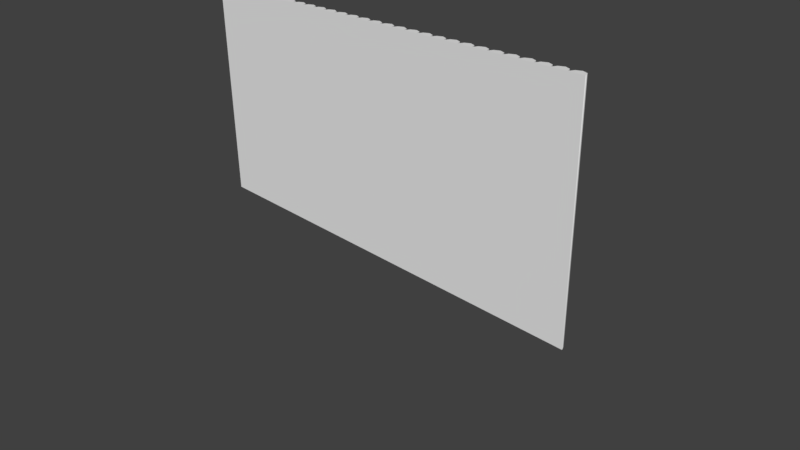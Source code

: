 # Source: townWall_1.blend  (saved by Blender 2.79.0; exported with 4.5.12 LTS)
import bpy
from mathutils import Matrix  # noqa: F401  (used for matrix-valued properties, if any)

bpy.ops.wm.read_factory_settings(use_empty=True)
scene = bpy.context.scene
scene.name = 'Scene'

# ---- collections
col_collection_1 = bpy.data.collections.new('Collection 1'); scene.collection.children.link(col_collection_1)

# ---- world
world_world = bpy.data.worlds.new('World'); scene.world = world_world
world_world.color = (0.05088, 0.05088, 0.05088)
world_world.use_sun_shadow = False
world_world.sun_shadow_jitter_overblur = 0.0
world_world.cycles.sampling_method = 'MANUAL'

# ---- cameras
cam_camera = bpy.data.cameras.new('Camera')
cam_camera.clip_end = 100.0
cam_camera.lens = 35.0
cam_camera.sensor_width = 32.0
cam_camera.sensor_height = 18.0
cam_camera.ortho_scale = 7.314
cam_camera.dof.focus_distance = 0.0

# ---- meshes
me_cube = bpy.data.meshes.new('Cube')
me_cube.from_pydata([(0.3, 0.1, 3.0), (0.3, 0.1, 0.0), (0.1, 0.1, 0.0), (0.1, 0.1, 3.0), (0.1707, 0.07071, 0.0), (0.1707, 0.07071, 3.0), (0.2, -4.371e-09, 0.0), (0.2, -4.371e-09, 3.0), (0.6, -4.371e-09, 0.0), (0.9707, 0.07071, 3.0), (0.5707, 0.07071, 3.0), (0.9707, 0.07071, 0.0), (0.5707, 0.07071, 0.0), (0.6293, 0.07071, 3.0), (0.7, 0.1, 3.0), (0.0, 1.192e-09, 3.0), (0.02929, 0.07071, 0.0), (0.02929, 0.07071, 3.0), (0.3707, 0.07071, 0.0), (0.3707, 0.07071, 3.0), (1.2, -4.371e-09, 3.0), (0.4, -4.371e-09, 3.0), (0.5, 0.1, 0.0), (0.6293, 0.07071, 0.0), (0.5, 0.1, 3.0), (0.6, 1.192e-09, 3.0), (0.8293, 0.07071, 3.0), (0.8, -4.371e-09, 3.0), (0.7, 0.1, 0.0), (0.9, 0.1, 0.0), (0.2293, 0.07071, 0.0), (0.2293, 0.07071, 3.0), (-0.1, 0.1, 3.0), (-0.1, 0.1, 0.0), (-0.02929, 0.07071, 0.0), (-0.02929, 0.07071, 3.0), (7.451e-09, -4.371e-09, 0.0), (0.9, 0.1, 3.0), (0.8293, 0.07071, 0.0), (0.8, -4.371e-09, 0.0), (0.8, -4.371e-09, 0.0), (0.7707, 0.07071, 3.0), (0.8, -4.371e-09, 3.0), (0.7707, 0.07071, 0.0), (1.2, -4.371e-09, 0.0), (-0.2, 1.192e-09, 3.0), (-0.1707, 0.07071, 0.0), (-0.1707, 0.07071, 3.0), (0.4, 1.192e-09, 0.0), (1.171, 0.07071, 3.0), (0.4293, 0.07071, 0.0), (0.4293, 0.07071, 3.0), (-0.6, -4.371e-09, 0.0), (-0.2293, 0.07071, 3.0), (-0.6293, 0.07071, 3.0), (-0.2293, 0.07071, 0.0), (-0.6293, 0.07071, 0.0), (-0.5707, 0.07071, 3.0), (-0.5, 0.1, 3.0), (-0.7, 0.1, 0.0), (-0.5707, 0.07071, 0.0), (-0.7, 0.1, 3.0), (-0.6, 1.192e-09, 3.0), (-0.3707, 0.07071, 3.0), (-0.4, -4.371e-09, 3.0), (-0.5, 0.1, 0.0), (-0.3, 0.1, 0.0), (-0.3, 0.1, 3.0), (-0.3707, 0.07071, 0.0), (-0.4, -4.371e-09, 0.0), (1.171, 0.07071, 0.0), (-0.4293, 0.07071, 3.0), (-0.2, -4.371e-09, 0.0), (-0.4293, 0.07071, 0.0), (1.1, 0.1, 3.0), (-0.8, 1.192e-09, 3.0), (-0.7707, 0.07071, 0.0), (-0.7707, 0.07071, 3.0), (-1.2, -4.371e-09, 0.0), (-0.8293, 0.07071, 3.0), (-1.229, 0.07071, 3.0), (-0.8293, 0.07071, 0.0), (-1.229, 0.07071, 0.0), (-1.171, 0.07071, 3.0), (-1.1, 0.1, 3.0), (-1.3, 0.1, 0.0), (-1.171, 0.07071, 0.0), (-1.3, 0.1, 3.0), (-1.2, 1.192e-09, 3.0), (-0.9707, 0.07071, 3.0), (-1.0, -4.371e-09, 3.0), (-1.1, 0.1, 0.0), (-0.9, 0.1, 0.0), (-0.9, 0.1, 3.0), (-0.9707, 0.07071, 0.0), (-1.0, -4.371e-09, 0.0), (1.1, 0.1, 0.0), (-1.029, 0.07071, 3.0), (-0.8, -4.371e-09, 0.0), (-1.029, 0.07071, 0.0), (1.3, 0.1, 0.0), (-1.4, 1.192e-09, 3.0), (-1.371, 0.07071, 0.0), (-1.371, 0.07071, 3.0), (-1.8, -4.371e-09, 0.0), (-1.429, 0.07071, 3.0), (-1.829, 0.07071, 3.0), (-1.429, 0.07071, 0.0), (-1.829, 0.07071, 0.0), (-1.771, 0.07071, 3.0), (-1.7, 0.1, 3.0), (-1.9, 0.1, 0.0), (-1.771, 0.07071, 0.0), (-1.9, 0.1, 3.0), (-1.8, 1.192e-09, 3.0), (-1.571, 0.07071, 3.0), (-1.6, -4.371e-09, 3.0), (-1.7, 0.1, 0.0), (-1.5, 0.1, 0.0), (-1.5, 0.1, 3.0), (-1.571, 0.07071, 0.0), (-1.6, -4.371e-09, 0.0), (1.3, 0.1, 3.0), (-1.629, 0.07071, 3.0), (-1.4, -4.371e-09, 0.0), (-1.629, 0.07071, 0.0), (0.6, -4.371e-09, 0.0), (0.6, 1.192e-09, 3.0), (-1.971, 0.07071, 0.0), (-1.971, 0.07071, 3.0), (1.6, -4.371e-09, 0.0), (1.971, 0.07071, 3.0), (1.571, 0.07071, 3.0), (1.971, 0.07071, 0.0), (1.571, 0.07071, 0.0), (1.629, 0.07071, 3.0), (1.7, 0.1, 3.0), (1.0, 1.192e-09, 3.0), (1.029, 0.07071, 0.0), (1.029, 0.07071, 3.0), (1.371, 0.07071, 0.0), (1.371, 0.07071, 3.0), (1.4, -4.371e-09, 3.0), (1.5, 0.1, 0.0), (1.629, 0.07071, 0.0), (1.5, 0.1, 3.0), (1.6, 1.192e-09, 3.0), (1.829, 0.07071, 3.0), (1.8, -4.371e-09, 3.0), (1.7, 0.1, 0.0), (1.9, 0.1, 0.0), (1.229, 0.07071, 0.0), (1.229, 0.07071, 3.0), (1.0, -4.371e-09, 0.0), (1.9, 0.1, 3.0), (1.829, 0.07071, 0.0), (1.8, -4.371e-09, 0.0), (0.2, -4.371e-09, 0.0), (1.771, 0.07071, 3.0), (2.0, -4.371e-09, 0.0), (1.771, 0.07071, 0.0), (1.4, 1.192e-09, 0.0), (1.429, 0.07071, 0.0), (1.429, 0.07071, 3.0), (-2.8, -4.371e-09, 3.0), (-2.8, -4.371e-09, 0.0), (-2.829, 0.07071, 3.0), (-2.829, 0.07071, 0.0), (-2.9, 0.1, 3.0), (-2.9, 0.1, 0.0), (-2.7, 0.1, 0.0), (-2.7, 0.1, 3.0), (-2.4, -4.371e-09, 0.0), (-2.029, 0.07071, 3.0), (-2.429, 0.07071, 3.0), (-2.029, 0.07071, 0.0), (-2.429, 0.07071, 0.0), (-2.371, 0.07071, 3.0), (-2.3, 0.1, 3.0), (-3.0, 1.192e-09, 3.0), (-2.971, 0.07071, 0.0), (-2.971, 0.07071, 3.0), (-2.629, 0.07071, 0.0), (-2.629, 0.07071, 3.0), (-2.6, -4.371e-09, 3.0), (-2.5, 0.1, 0.0), (-2.371, 0.07071, 0.0), (-2.5, 0.1, 3.0), (-2.4, 1.192e-09, 3.0), (-2.171, 0.07071, 3.0), (-2.2, -4.371e-09, 3.0), (-2.3, 0.1, 0.0), (-2.1, 0.1, 0.0), (-2.771, 0.07071, 0.0), (-2.771, 0.07071, 3.0), (-3.0, -4.371e-09, 0.0), (-2.1, 0.1, 3.0), (-2.171, 0.07071, 0.0), (-2.2, -4.371e-09, 0.0), (-2.0, -4.371e-09, 3.0), (-2.229, 0.07071, 3.0), (-2.0, -4.371e-09, 0.0), (-2.229, 0.07071, 0.0), (-2.6, 1.192e-09, 0.0), (-2.571, 0.07071, 0.0), (-2.571, 0.07071, 3.0), (2.429, 0.07071, 3.0), (2.429, 0.07071, 0.0), (2.4, 1.192e-09, 0.0), (2.771, 0.07071, 0.0), (3.0, -4.371e-09, 0.0), (2.771, 0.07071, 3.0), (3.0, -4.371e-09, 3.0), (2.8, -4.371e-09, 0.0), (2.829, 0.07071, 0.0), (2.9, 0.1, 3.0), (0.2, -4.371e-09, 3.0), (2.229, 0.07071, 3.0), (2.229, 0.07071, 0.0), (2.9, 0.1, 0.0), (2.7, 0.1, 0.0), (2.8, -4.371e-09, 3.0), (2.829, 0.07071, 3.0), (2.6, 1.192e-09, 3.0), (2.5, 0.1, 3.0), (2.629, 0.07071, 0.0), (2.5, 0.1, 0.0), (2.4, -4.371e-09, 3.0), (2.371, 0.07071, 3.0), (2.371, 0.07071, 0.0), (2.029, 0.07071, 3.0), (2.029, 0.07071, 0.0), (2.0, 1.192e-09, 3.0), (2.7, 0.1, 3.0), (2.629, 0.07071, 3.0), (2.571, 0.07071, 0.0), (2.971, 0.07071, 0.0), (2.571, 0.07071, 3.0), (2.971, 0.07071, 3.0), (2.6, -4.371e-09, 0.0), (2.3, 0.1, 3.0), (2.3, 0.1, 0.0), (2.1, 0.1, 0.0), (2.1, 0.1, 3.0), (2.171, 0.07071, 0.0), (2.171, 0.07071, 3.0), (2.2, -4.371e-09, 0.0), (2.2, -4.371e-09, 3.0), (0.0, 1.192e-09, 3.0), (7.451e-09, -4.371e-09, 0.0), (-0.6, 1.192e-09, 3.0), (-0.6, -4.371e-09, 0.0), (-0.4, -4.371e-09, 3.0), (-0.4, -4.371e-09, 0.0), (1.2, -4.371e-09, 3.0), (1.2, -4.371e-09, 0.0), (-1.2, 1.192e-09, 3.0), (-1.2, -4.371e-09, 0.0), (-1.0, -4.371e-09, 3.0), (-1.0, -4.371e-09, 0.0), (-1.8, 1.192e-09, 3.0), (-1.8, -4.371e-09, 0.0), (-1.6, -4.371e-09, 3.0), (-1.6, -4.371e-09, 0.0), (0.4, -4.371e-09, 3.0), (0.4, 1.192e-09, 0.0), (-0.2, 1.192e-09, 3.0), (-0.2, -4.371e-09, 0.0), (2.0, 1.192e-09, 3.0), (2.0, -4.371e-09, 0.0), (-0.8, 1.192e-09, 3.0), (-0.8, -4.371e-09, 0.0), (-1.4, 1.192e-09, 3.0), (-1.4, -4.371e-09, 0.0), (1.6, 1.192e-09, 3.0), (1.6, -4.371e-09, 0.0), (1.8, -4.371e-09, 3.0), (1.8, -4.371e-09, 0.0), (1.0, 1.192e-09, 3.0), (1.0, -4.371e-09, 0.0), (1.4, -4.371e-09, 3.0), (1.4, 1.192e-09, 0.0), (-2.8, -4.371e-09, 3.0), (-2.8, -4.371e-09, 0.0), (-2.4, 1.192e-09, 3.0), (-2.4, -4.371e-09, 0.0), (-2.2, -4.371e-09, 3.0), (-2.2, -4.371e-09, 0.0), (-2.0, -4.371e-09, 3.0), (-2.0, -4.371e-09, 0.0), (-2.6, -4.371e-09, 3.0), (-2.6, 1.192e-09, 0.0), (2.4, -4.371e-09, 3.0), (2.4, 1.192e-09, 0.0), (2.8, -4.371e-09, 3.0), (2.8, -4.371e-09, 0.0), (2.6, 1.192e-09, 3.0), (2.6, -4.371e-09, 0.0), (2.2, -4.371e-09, 3.0), (2.2, -4.371e-09, 0.0)], [], [(2, 3, 5, 4), (265, 21, 51, 50), (4, 5, 216, 157), (22, 24, 10, 12), (12, 10, 25, 126), (50, 51, 24, 22), (43, 41, 27, 39), (23, 13, 14, 28), (40, 42, 26, 38), (30, 31, 0, 1), (18, 19, 264, 48), (8, 127, 13, 23), (1, 0, 19, 18), (249, 15, 17, 16), (6, 7, 31, 30), (16, 17, 3, 2), (28, 14, 41, 43), (29, 37, 9, 11), (11, 9, 137, 153), (38, 26, 37, 29), (46, 47, 32, 33), (34, 35, 248, 36), (33, 32, 35, 34), (72, 266, 47, 46), (98, 270, 77, 76), (59, 61, 54, 56), (56, 54, 62, 251), (76, 77, 61, 59), (73, 71, 64, 69), (60, 57, 58, 65), (253, 252, 63, 68), (52, 250, 57, 60), (65, 58, 71, 73), (66, 67, 53, 55), (55, 53, 45, 267), (68, 63, 67, 66), (124, 272, 103, 102), (85, 87, 80, 82), (82, 80, 88, 257), (102, 103, 87, 85), (99, 97, 90, 95), (86, 83, 84, 91), (259, 258, 89, 94), (78, 256, 83, 86), (91, 84, 97, 99), (92, 93, 79, 81), (81, 79, 75, 271), (94, 89, 93, 92), (201, 199, 129, 128), (111, 113, 106, 108), (108, 106, 114, 261), (128, 129, 113, 111), (125, 123, 116, 121), (112, 109, 110, 117), (263, 262, 115, 120), (104, 260, 109, 112), (117, 110, 123, 125), (118, 119, 105, 107), (107, 105, 101, 273), (120, 115, 119, 118), (96, 74, 49, 70), (281, 142, 163, 162), (70, 49, 254, 255), (143, 145, 132, 134), (134, 132, 146, 275), (162, 163, 145, 143), (160, 158, 148, 156), (144, 135, 136, 149), (277, 276, 147, 155), (151, 152, 122, 100), (140, 141, 280, 161), (130, 274, 135, 144), (100, 122, 141, 140), (279, 278, 139, 138), (44, 20, 152, 151), (138, 139, 74, 96), (149, 136, 158, 160), (150, 154, 131, 133), (133, 131, 232, 269), (155, 147, 154, 150), (169, 168, 166, 167), (203, 290, 205, 204), (167, 166, 164, 165), (185, 187, 174, 176), (176, 174, 284, 172), (204, 205, 187, 185), (202, 200, 286, 287), (186, 177, 178, 191), (198, 190, 189, 197), (193, 194, 171, 170), (182, 183, 184, 291), (285, 188, 177, 186), (170, 171, 183, 182), (195, 179, 181, 180), (283, 282, 194, 193), (180, 181, 168, 169), (191, 178, 200, 202), (192, 196, 173, 175), (175, 173, 288, 289), (197, 189, 196, 192), (214, 222, 215, 219), (236, 238, 212, 210), (219, 215, 238, 236), (220, 233, 211, 209), (231, 230, 243, 242), (246, 247, 217, 218), (159, 268, 230, 231), (241, 240, 228, 229), (239, 296, 234, 225), (229, 228, 292, 208), (218, 217, 240, 241), (295, 294, 222, 214), (225, 234, 233, 220), (209, 211, 221, 213), (207, 206, 224, 226), (235, 237, 223, 297), (226, 224, 237, 235), (244, 245, 298, 299), (293, 227, 206, 207), (242, 243, 245, 244), (164, 166, 168, 181, 179), (184, 183, 171, 194, 282), (174, 187, 205, 290, 284), (177, 188, 286, 200, 178), (196, 189, 190, 288, 173), (129, 199, 114, 106, 113), (110, 109, 260, 116, 123), (119, 115, 262, 101, 105), (80, 87, 103, 272, 88), (84, 83, 256, 90, 97), (212, 238, 215, 222, 294), (211, 233, 234, 296, 221), (206, 227, 223, 237, 224), (240, 217, 247, 292, 228), (243, 230, 268, 298, 245), (232, 131, 154, 147, 276), (135, 274, 148, 158, 136), (132, 145, 163, 142, 146), (280, 141, 122, 152, 20), (254, 49, 74, 139, 278), (37, 26, 42, 137, 9), (14, 13, 127, 27, 41), (10, 24, 51, 21, 25), (264, 19, 0, 31, 7), (5, 3, 17, 15, 216), (248, 35, 32, 47, 266), (67, 63, 252, 45, 53), (58, 57, 250, 64, 71), (54, 61, 77, 270, 62), (93, 89, 258, 75, 79), (195, 210, 212, 179)])
me_cube.polygons.foreach_set('use_smooth', [1, 1, 1, 1, 1, 1, 1, 1, 1, 1, 1, 1, 1, 1, 1, 1, 1, 1, 1, 1, 1, 1, 1, 1, 1, 1, 1, 1, 1, 1, 1, 1, 1, 1, 1, 1, 1, 1, 1, 1, 1, 1, 1, 1, 1, 1, 1, 1, 1, 1, 1, 1, 1, 1, 1, 1, 1, 1, 1, 1, 1, 1, 1, 1, 1, 1, 1, 1, 1, 1, 1, 1, 1, 1, 1, 1, 1, 1, 1, 1, 1, 1, 1, 1, 1, 1, 1, 1, 1, 1, 1, 1, 1, 1, 1, 1, 1, 1, 1, 1, 1, 1, 1, 1, 1, 1, 1, 1, 1, 1, 1, 1, 1, 1, 1, 1, 1, 1, 1, 1, 0, 0, 0, 0, 0, 0, 0, 0, 0, 0, 0, 0, 0, 0, 0, 0, 0, 0, 0, 0, 0, 0, 0, 0, 0, 0, 0, 0, 0, 0, 0])
me_cube.use_remesh_preserve_volume = False
me_cube.use_remesh_preserve_attributes = False
me_cube.use_mirror_vertex_groups = False
me_cube.update()

# ---- objects
ob_cube = bpy.data.objects.new('Cube', me_cube)
ob_camera = bpy.data.objects.new('Camera', cam_camera)

# ---- transforms, parenting, visibility, modifiers, constraints
ob_cube.location = (0.0, 0.0, 0.0)
ob_cube.lineart.crease_threshold = 0.0
ob_camera.location = (7.481, -6.508, 5.344)
ob_camera.rotation_euler = (1.109, 0.01082, 0.8149)
ob_camera.lock_rotations_4d = False
ob_camera.empty_display_type = 'ARROWS'
ob_camera.color = (0.0, 0.0, 0.0, 0.0)
ob_camera.display_type = 'WIRE'
ob_camera.lineart.crease_threshold = 0.0

# ---- collection membership
col_collection_1.objects.link(ob_cube)
col_collection_1.objects.link(ob_camera)

# ---- scene / render settings (as saved in the file)
scene.camera = ob_camera
scene.frame_start = 1; scene.frame_end = 250; scene.frame_set(1)
scene.render.engine = 'CYCLES'
scene.render.resolution_percentage = 50
scene.render.dither_intensity = 0.0
scene.cycles.use_denoising = False
scene.cycles.samples = 128
scene.cycles.sampling_pattern = 'TABULATED_SOBOL'
scene.cycles.use_adaptive_sampling = False
scene.cycles.use_light_tree = False
scene.cycles.blur_glossy = 0.0
scene.cycles.sample_clamp_indirect = 0.0
scene.view_settings.view_transform = 'Standard'
bpy.context.view_layer.update()

# ---- added for rendering (the .blend has no usable light): sun
light_auto_sun = bpy.data.lights.new('AutoSun', 'SUN')
light_auto_sun.energy = 3.0
light_auto_sun.angle = 0.0523599
ob_auto_sun = bpy.data.objects.new('AutoSun', light_auto_sun)
scene.collection.objects.link(ob_auto_sun)
ob_auto_sun.rotation_euler = (0.872665, 0.174533, 0.523599)
bpy.context.view_layer.update()
